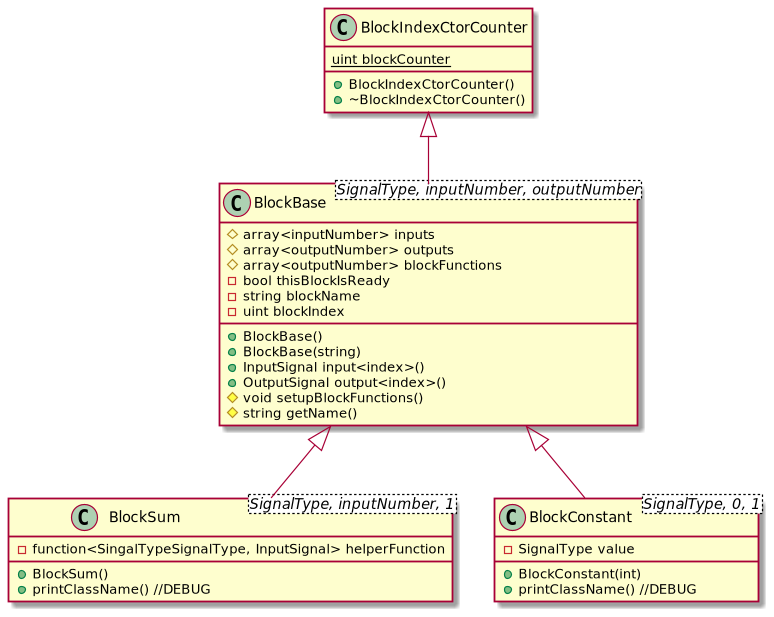

The diagram above was rendered by PlantUML. Its source (embedded in the PNG):
@startuml
'https://plantuml.com/class-diagram

class BlockIndexCtorCounter {
    +BlockIndexCtorCounter()
    +~BlockIndexCtorCounter()
    {static} uint blockCounter
}

class "BlockBase<SignalType, inputNumber, outputNumber>" as BlockBase{
    + BlockBase()
    + BlockBase(string)
    + InputSignal input<index>()
    + OutputSignal output<index>()
    # array<inputNumber> inputs
    # array<outputNumber> outputs
    # array<outputNumber> blockFunctions
    # void setupBlockFunctions()
    # string getName()
    - bool thisBlockIsReady
    - string blockName
    - uint blockIndex
}

class "BlockSum<SignalType, inputNumber, 1>" as BlockSum {
    + BlockSum()
    + printClassName() //DEBUG
    - {field} function<SingalTypeSignalType, InputSignal> helperFunction

}

class "BlockConstant<SignalType, 0, 1>" as BlockConstant {
    + BlockConstant(int)
    + printClassName() //DEBUG
    - SignalType value

}

BlockIndexCtorCounter <|-- BlockBase
BlockBase <|-- BlockSum
BlockBase <|-- BlockConstant

@enduml